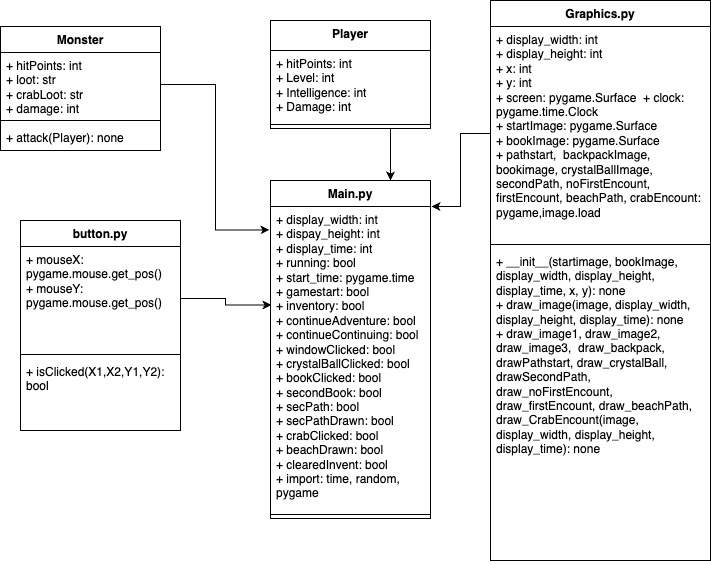

The diagram above was exported from draw.io. Its source (the exported page's mxGraphModel, read from the mxfile embedded in the PNG):
<mxGraphModel dx="804" dy="676" grid="1" gridSize="10" guides="1" tooltips="1" connect="1" arrows="1" fold="1" page="1" pageScale="1" pageWidth="850" pageHeight="1100" math="0" shadow="0">
  <root>
    <mxCell id="0" />
    <mxCell id="1" parent="0" />
    <mxCell id="_YFQa5YUms1L-VkqHwmq-1" value="Main.py" style="swimlane;fontStyle=1;align=center;verticalAlign=top;childLayout=stackLayout;horizontal=1;startSize=26;horizontalStack=0;resizeParent=1;resizeParentMax=0;resizeLast=0;collapsible=1;marginBottom=0;whiteSpace=wrap;html=1;" parent="1" vertex="1">
      <mxGeometry x="360" y="200" width="160" height="338" as="geometry" />
    </mxCell>
    <mxCell id="_YFQa5YUms1L-VkqHwmq-2" value="+ display_width: int&lt;div&gt;+ dispay_height: int&lt;/div&gt;&lt;div&gt;+ display_time: int&lt;/div&gt;&lt;div&gt;+ running: bool&lt;/div&gt;&lt;div&gt;+ start_time: pygame.time&lt;/div&gt;&lt;div&gt;+ gamestart: bool&lt;/div&gt;&lt;div&gt;+ inventory: bool&lt;/div&gt;&lt;div&gt;+ continueAdventure: bool&lt;/div&gt;&lt;div&gt;+ continueContinuing: bool&lt;/div&gt;&lt;div&gt;+ windowClicked: bool&lt;/div&gt;&lt;div&gt;+ crystalBallClicked: bool&lt;/div&gt;&lt;div&gt;+ bookClicked: bool&lt;/div&gt;&lt;div&gt;+ secondBook: bool&lt;/div&gt;&lt;div&gt;+ secPath: bool&lt;/div&gt;&lt;div&gt;+ secPathDrawn: bool&lt;/div&gt;&lt;div&gt;+ crabClicked: bool&lt;/div&gt;&lt;div&gt;+ beachDrawn: bool&lt;/div&gt;&lt;div&gt;+ clearedInvent: bool&lt;/div&gt;&lt;div&gt;+ import: time, random, pygame&lt;/div&gt;" style="text;strokeColor=none;fillColor=none;align=left;verticalAlign=top;spacingLeft=4;spacingRight=4;overflow=hidden;rotatable=0;points=[[0,0.5],[1,0.5]];portConstraint=eastwest;whiteSpace=wrap;html=1;" parent="_YFQa5YUms1L-VkqHwmq-1" vertex="1">
      <mxGeometry y="26" width="160" height="304" as="geometry" />
    </mxCell>
    <mxCell id="_YFQa5YUms1L-VkqHwmq-3" value="" style="line;strokeWidth=1;fillColor=none;align=left;verticalAlign=middle;spacingTop=-1;spacingLeft=3;spacingRight=3;rotatable=0;labelPosition=right;points=[];portConstraint=eastwest;strokeColor=inherit;" parent="_YFQa5YUms1L-VkqHwmq-1" vertex="1">
      <mxGeometry y="330" width="160" height="8" as="geometry" />
    </mxCell>
    <mxCell id="OOB6zWblzWzEeh3McPLg-8" style="edgeStyle=orthogonalEdgeStyle;rounded=0;orthogonalLoop=1;jettySize=auto;html=1;exitX=0.75;exitY=1;exitDx=0;exitDy=0;entryX=0.75;entryY=0;entryDx=0;entryDy=0;" edge="1" parent="1" source="_YFQa5YUms1L-VkqHwmq-5" target="_YFQa5YUms1L-VkqHwmq-1">
      <mxGeometry relative="1" as="geometry" />
    </mxCell>
    <mxCell id="_YFQa5YUms1L-VkqHwmq-5" value="Player" style="swimlane;fontStyle=1;align=center;verticalAlign=top;childLayout=stackLayout;horizontal=1;startSize=30;horizontalStack=0;resizeParent=1;resizeParentMax=0;resizeLast=0;collapsible=1;marginBottom=0;whiteSpace=wrap;html=1;" parent="1" vertex="1">
      <mxGeometry x="360" y="40" width="160" height="108" as="geometry" />
    </mxCell>
    <mxCell id="_YFQa5YUms1L-VkqHwmq-6" value="+ hitPoints: int&lt;div&gt;+ Level: int&lt;/div&gt;&lt;div&gt;+ Intelligence: int&lt;/div&gt;&lt;div&gt;+ Damage: int&lt;/div&gt;" style="text;strokeColor=none;fillColor=none;align=left;verticalAlign=top;spacingLeft=4;spacingRight=4;overflow=hidden;rotatable=0;points=[[0,0.5],[1,0.5]];portConstraint=eastwest;whiteSpace=wrap;html=1;" parent="_YFQa5YUms1L-VkqHwmq-5" vertex="1">
      <mxGeometry y="30" width="160" height="70" as="geometry" />
    </mxCell>
    <mxCell id="_YFQa5YUms1L-VkqHwmq-7" value="" style="line;strokeWidth=1;fillColor=none;align=left;verticalAlign=middle;spacingTop=-1;spacingLeft=3;spacingRight=3;rotatable=0;labelPosition=right;points=[];portConstraint=eastwest;strokeColor=inherit;" parent="_YFQa5YUms1L-VkqHwmq-5" vertex="1">
      <mxGeometry y="100" width="160" height="8" as="geometry" />
    </mxCell>
    <mxCell id="_YFQa5YUms1L-VkqHwmq-9" value="Monster" style="swimlane;fontStyle=1;align=center;verticalAlign=top;childLayout=stackLayout;horizontal=1;startSize=26;horizontalStack=0;resizeParent=1;resizeParentMax=0;resizeLast=0;collapsible=1;marginBottom=0;whiteSpace=wrap;html=1;" parent="1" vertex="1">
      <mxGeometry x="90" y="46" width="160" height="124" as="geometry" />
    </mxCell>
    <mxCell id="_YFQa5YUms1L-VkqHwmq-10" value="+ hitPoints: int&lt;div&gt;+ loot: str&lt;/div&gt;&lt;div&gt;+ crabLoot: str&lt;/div&gt;&lt;div&gt;+ damage: int&lt;/div&gt;&lt;div&gt;&lt;br&gt;&lt;/div&gt;" style="text;strokeColor=none;fillColor=none;align=left;verticalAlign=top;spacingLeft=4;spacingRight=4;overflow=hidden;rotatable=0;points=[[0,0.5],[1,0.5]];portConstraint=eastwest;whiteSpace=wrap;html=1;" parent="_YFQa5YUms1L-VkqHwmq-9" vertex="1">
      <mxGeometry y="26" width="160" height="64" as="geometry" />
    </mxCell>
    <mxCell id="_YFQa5YUms1L-VkqHwmq-11" value="" style="line;strokeWidth=1;fillColor=none;align=left;verticalAlign=middle;spacingTop=-1;spacingLeft=3;spacingRight=3;rotatable=0;labelPosition=right;points=[];portConstraint=eastwest;strokeColor=inherit;" parent="_YFQa5YUms1L-VkqHwmq-9" vertex="1">
      <mxGeometry y="90" width="160" height="8" as="geometry" />
    </mxCell>
    <mxCell id="_YFQa5YUms1L-VkqHwmq-12" value="+ attack(Player): none" style="text;strokeColor=none;fillColor=none;align=left;verticalAlign=top;spacingLeft=4;spacingRight=4;overflow=hidden;rotatable=0;points=[[0,0.5],[1,0.5]];portConstraint=eastwest;whiteSpace=wrap;html=1;" parent="_YFQa5YUms1L-VkqHwmq-9" vertex="1">
      <mxGeometry y="98" width="160" height="26" as="geometry" />
    </mxCell>
    <mxCell id="_YFQa5YUms1L-VkqHwmq-22" value="Graphics.py" style="swimlane;fontStyle=1;align=center;verticalAlign=top;childLayout=stackLayout;horizontal=1;startSize=26;horizontalStack=0;resizeParent=1;resizeParentMax=0;resizeLast=0;collapsible=1;marginBottom=0;whiteSpace=wrap;html=1;" parent="1" vertex="1">
      <mxGeometry x="580" y="20" width="220" height="560" as="geometry" />
    </mxCell>
    <mxCell id="_YFQa5YUms1L-VkqHwmq-23" value="+ display_width: int&lt;div&gt;+ display_height: int&lt;/div&gt;&lt;div&gt;+ x: int&lt;/div&gt;&lt;div&gt;+ y: int&lt;/div&gt;&lt;div&gt;&lt;div&gt;+ screen: pygame.Surface&amp;nbsp; +&amp;nbsp;&lt;span style=&quot;background-color: initial;&quot;&gt;clock: pygame.time.Clock&amp;nbsp;&lt;/span&gt;&lt;/div&gt;&lt;div&gt;&lt;span style=&quot;background-color: initial;&quot;&gt;+ startImage: pygame.Surface&amp;nbsp; +&amp;nbsp;&lt;/span&gt;&lt;span style=&quot;background-color: initial;&quot;&gt;bookImage: pygame.Surface&lt;/span&gt;&lt;/div&gt;&lt;div&gt;&lt;span style=&quot;background-color: initial;&quot;&gt;+ pathstart,&amp;nbsp; backpackImage, bookimage, crystalBallImage, secondPath, noFirstEncount, firstEncount, beachPath, crabEncount: pygame,image.load&lt;/span&gt;&lt;/div&gt;&lt;/div&gt;" style="text;strokeColor=none;fillColor=none;align=left;verticalAlign=top;spacingLeft=4;spacingRight=4;overflow=hidden;rotatable=0;points=[[0,0.5],[1,0.5]];portConstraint=eastwest;whiteSpace=wrap;html=1;" parent="_YFQa5YUms1L-VkqHwmq-22" vertex="1">
      <mxGeometry y="26" width="220" height="214" as="geometry" />
    </mxCell>
    <mxCell id="_YFQa5YUms1L-VkqHwmq-24" value="" style="line;strokeWidth=1;fillColor=none;align=left;verticalAlign=middle;spacingTop=-1;spacingLeft=3;spacingRight=3;rotatable=0;labelPosition=right;points=[];portConstraint=eastwest;strokeColor=inherit;" parent="_YFQa5YUms1L-VkqHwmq-22" vertex="1">
      <mxGeometry y="240" width="220" height="8" as="geometry" />
    </mxCell>
    <mxCell id="_YFQa5YUms1L-VkqHwmq-25" value="+ __init__(startimage, bookImage, display_width, display_height, display_time, x, y): none&lt;div&gt;+ draw_image(image, display_width, display_height, display_time): none&lt;/div&gt;&lt;div&gt;+ draw_image1, draw_image2,&amp;nbsp; draw_image3,&amp;nbsp; draw_backpack, drawPathstart, draw_crystalBall, drawSecondPath, draw_noFirstEncount,&amp;nbsp; draw_firstEncount, draw_beachPath, draw_CrabEncount(image, display_width, display_height, display_time): none&lt;/div&gt;" style="text;strokeColor=none;fillColor=none;align=left;verticalAlign=top;spacingLeft=4;spacingRight=4;overflow=hidden;rotatable=0;points=[[0,0.5],[1,0.5]];portConstraint=eastwest;whiteSpace=wrap;html=1;" parent="_YFQa5YUms1L-VkqHwmq-22" vertex="1">
      <mxGeometry y="248" width="220" height="312" as="geometry" />
    </mxCell>
    <mxCell id="OOB6zWblzWzEeh3McPLg-1" value="button.py" style="swimlane;fontStyle=1;align=center;verticalAlign=top;childLayout=stackLayout;horizontal=1;startSize=26;horizontalStack=0;resizeParent=1;resizeParentMax=0;resizeLast=0;collapsible=1;marginBottom=0;whiteSpace=wrap;html=1;" vertex="1" parent="1">
      <mxGeometry x="110" y="240" width="160" height="210" as="geometry" />
    </mxCell>
    <mxCell id="OOB6zWblzWzEeh3McPLg-2" value="+ mouseX: pygame.mouse.get_pos()&lt;div&gt;+ mouseY: pygame.mouse.get_pos()&lt;/div&gt;" style="text;strokeColor=none;fillColor=none;align=left;verticalAlign=top;spacingLeft=4;spacingRight=4;overflow=hidden;rotatable=0;points=[[0,0.5],[1,0.5]];portConstraint=eastwest;whiteSpace=wrap;html=1;" vertex="1" parent="OOB6zWblzWzEeh3McPLg-1">
      <mxGeometry y="26" width="160" height="104" as="geometry" />
    </mxCell>
    <mxCell id="OOB6zWblzWzEeh3McPLg-3" value="" style="line;strokeWidth=1;fillColor=none;align=left;verticalAlign=middle;spacingTop=-1;spacingLeft=3;spacingRight=3;rotatable=0;labelPosition=right;points=[];portConstraint=eastwest;strokeColor=inherit;" vertex="1" parent="OOB6zWblzWzEeh3McPLg-1">
      <mxGeometry y="130" width="160" height="8" as="geometry" />
    </mxCell>
    <mxCell id="OOB6zWblzWzEeh3McPLg-4" value="+ isClicked(X1,X2,Y1,Y2): bool" style="text;strokeColor=none;fillColor=none;align=left;verticalAlign=top;spacingLeft=4;spacingRight=4;overflow=hidden;rotatable=0;points=[[0,0.5],[1,0.5]];portConstraint=eastwest;whiteSpace=wrap;html=1;" vertex="1" parent="OOB6zWblzWzEeh3McPLg-1">
      <mxGeometry y="138" width="160" height="72" as="geometry" />
    </mxCell>
    <mxCell id="OOB6zWblzWzEeh3McPLg-6" style="edgeStyle=orthogonalEdgeStyle;rounded=0;orthogonalLoop=1;jettySize=auto;html=1;exitX=1;exitY=0.5;exitDx=0;exitDy=0;entryX=0.006;entryY=0.324;entryDx=0;entryDy=0;entryPerimeter=0;" edge="1" parent="1" source="OOB6zWblzWzEeh3McPLg-2" target="_YFQa5YUms1L-VkqHwmq-2">
      <mxGeometry relative="1" as="geometry" />
    </mxCell>
    <mxCell id="OOB6zWblzWzEeh3McPLg-7" style="edgeStyle=orthogonalEdgeStyle;rounded=0;orthogonalLoop=1;jettySize=auto;html=1;exitX=1;exitY=0.5;exitDx=0;exitDy=0;entryX=-0.006;entryY=0.077;entryDx=0;entryDy=0;entryPerimeter=0;" edge="1" parent="1" source="_YFQa5YUms1L-VkqHwmq-10" target="_YFQa5YUms1L-VkqHwmq-2">
      <mxGeometry relative="1" as="geometry" />
    </mxCell>
    <mxCell id="OOB6zWblzWzEeh3McPLg-9" style="edgeStyle=orthogonalEdgeStyle;rounded=0;orthogonalLoop=1;jettySize=auto;html=1;exitX=0;exitY=0.5;exitDx=0;exitDy=0;entryX=1.006;entryY=0;entryDx=0;entryDy=0;entryPerimeter=0;" edge="1" parent="1" source="_YFQa5YUms1L-VkqHwmq-23" target="_YFQa5YUms1L-VkqHwmq-2">
      <mxGeometry relative="1" as="geometry">
        <Array as="points">
          <mxPoint x="550" y="153" />
          <mxPoint x="550" y="226" />
        </Array>
      </mxGeometry>
    </mxCell>
  </root>
</mxGraphModel>